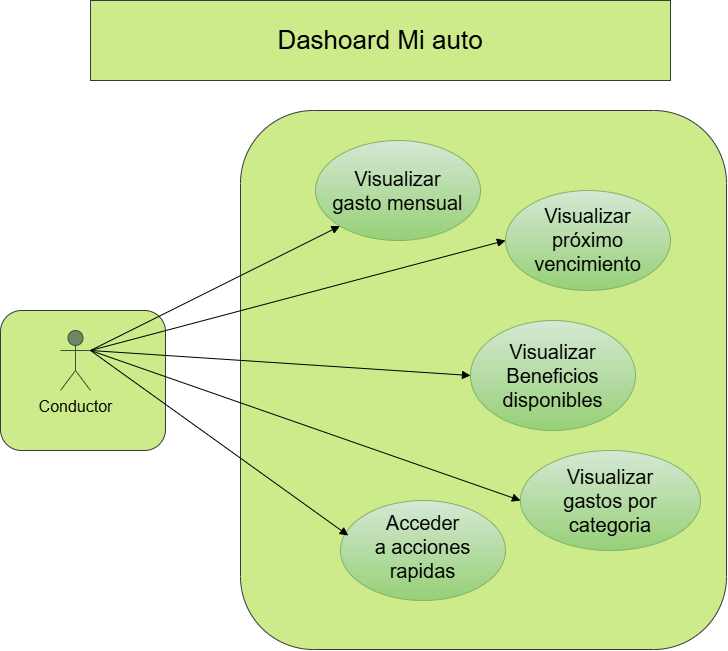

The diagram above was exported from draw.io. Its source (the exported page's mxGraphModel, read from the mxfile embedded in the PNG):
<mxGraphModel dx="1290" dy="752" grid="0" gridSize="10" guides="1" tooltips="1" connect="1" arrows="1" fold="1" page="1" pageScale="1" pageWidth="827" pageHeight="1169" background="light-dark(#ffffff, #121212)" math="0" shadow="0">
  <root>
    <mxCell id="0" />
    <mxCell id="1" parent="0" />
    <mxCell id="I5bNd-hcokaW_hWWF88a-27" parent="1" style="rounded=1;whiteSpace=wrap;html=1;fillColor=#cdeb8b;strokeColor=#36393d;" value="" vertex="1">
      <mxGeometry height="140" width="165" x="30" y="350" as="geometry" />
    </mxCell>
    <mxCell id="I5bNd-hcokaW_hWWF88a-26" parent="1" style="rounded=1;whiteSpace=wrap;html=1;fillColor=#cdeb8b;strokeColor=#36393d;" value="" vertex="1">
      <mxGeometry height="539" width="486" x="270" y="150" as="geometry" />
    </mxCell>
    <mxCell id="I5bNd-hcokaW_hWWF88a-1" parent="1" style="text;html=1;whiteSpace=wrap;strokeColor=#36393d;fillColor=#cdeb8b;align=center;verticalAlign=middle;rounded=0;fontSize=26;" value="Dashoard Mi auto" vertex="1">
      <mxGeometry height="80" width="580" x="120" y="40" as="geometry" />
    </mxCell>
    <mxCell id="I5bNd-hcokaW_hWWF88a-3" parent="1" style="shape=umlActor;verticalLabelPosition=bottom;verticalAlign=top;html=1;outlineConnect=0;fontSize=16;fillColor=#6d8764;strokeColor=#3A5431;fontColor=#ffffff;" value="&lt;span style=&quot;color: rgb(0, 0, 0);&quot;&gt;Conductor&lt;/span&gt;" vertex="1">
      <mxGeometry height="60" width="30" x="90" y="370" as="geometry" />
    </mxCell>
    <mxCell id="I5bNd-hcokaW_hWWF88a-6" parent="1" style="ellipse;whiteSpace=wrap;html=1;shapeInside=1;fontSize=20;verticalAlign=middle;fillColor=#d5e8d4;strokeColor=#82b366;gradientColor=#97d077;" value="Visualizar gasto mensual" vertex="1">
      <mxGeometry height="100" width="165" x="345" y="180" as="geometry" />
    </mxCell>
    <mxCell id="I5bNd-hcokaW_hWWF88a-8" parent="1" style="ellipse;whiteSpace=wrap;html=1;shapeInside=1;fontSize=20;verticalAlign=middle;fillColor=#d5e8d4;strokeColor=#82b366;gradientColor=#97d077;" value="Visualizar próximo vencimiento" vertex="1">
      <mxGeometry height="100" width="165" x="535" y="230" as="geometry" />
    </mxCell>
    <mxCell id="I5bNd-hcokaW_hWWF88a-9" parent="1" style="ellipse;whiteSpace=wrap;html=1;shapeInside=1;fontSize=20;verticalAlign=middle;fillColor=#d5e8d4;strokeColor=#82b366;gradientColor=#97d077;" value="Visualizar Beneficios disponibles" vertex="1">
      <mxGeometry height="110" width="165" x="500" y="360" as="geometry" />
    </mxCell>
    <mxCell id="I5bNd-hcokaW_hWWF88a-10" parent="1" style="ellipse;whiteSpace=wrap;html=1;shapeInside=1;fontSize=20;verticalAlign=middle;fillColor=#d5e8d4;strokeColor=#82b366;gradientColor=#97d077;" value="Visualizar gastos por categoria" vertex="1">
      <mxGeometry height="100" width="180" x="550" y="490" as="geometry" />
    </mxCell>
    <mxCell id="I5bNd-hcokaW_hWWF88a-11" parent="1" style="ellipse;whiteSpace=wrap;html=1;shapeInside=1;fontSize=20;verticalAlign=middle;fillColor=#d5e8d4;strokeColor=#82b366;gradientColor=#97d077;" value="Acceder a acciones rapidas" vertex="1">
      <mxGeometry height="100" width="165" x="370" y="540" as="geometry" />
    </mxCell>
    <mxCell id="I5bNd-hcokaW_hWWF88a-18" edge="1" parent="1" source="I5bNd-hcokaW_hWWF88a-3" style="html=1;verticalAlign=bottom;endArrow=block;curved=0;rounded=0;entryX=0;entryY=1;entryDx=0;entryDy=0;exitX=1;exitY=0.3333333333333333;exitDx=0;exitDy=0;exitPerimeter=0;" target="I5bNd-hcokaW_hWWF88a-6" value="">
      <mxGeometry relative="1" width="80" as="geometry">
        <mxPoint x="140" y="470" as="sourcePoint" />
        <mxPoint x="220" y="470" as="targetPoint" />
      </mxGeometry>
    </mxCell>
    <mxCell id="I5bNd-hcokaW_hWWF88a-19" edge="1" parent="1" source="I5bNd-hcokaW_hWWF88a-3" style="html=1;verticalAlign=bottom;endArrow=block;curved=0;rounded=0;entryX=0;entryY=0.5;entryDx=0;entryDy=0;exitX=1;exitY=0.3333333333333333;exitDx=0;exitDy=0;exitPerimeter=0;" target="I5bNd-hcokaW_hWWF88a-8" value="">
      <mxGeometry relative="1" width="80" as="geometry">
        <mxPoint x="140" y="470" as="sourcePoint" />
        <mxPoint x="220" y="470" as="targetPoint" />
      </mxGeometry>
    </mxCell>
    <mxCell id="I5bNd-hcokaW_hWWF88a-20" edge="1" parent="1" source="I5bNd-hcokaW_hWWF88a-3" style="html=1;verticalAlign=bottom;endArrow=block;curved=0;rounded=0;entryX=0;entryY=0.5;entryDx=0;entryDy=0;exitX=1;exitY=0.3333333333333333;exitDx=0;exitDy=0;exitPerimeter=0;" target="I5bNd-hcokaW_hWWF88a-9" value="">
      <mxGeometry relative="1" width="80" as="geometry">
        <mxPoint x="140" y="470" as="sourcePoint" />
        <mxPoint x="220" y="470" as="targetPoint" />
      </mxGeometry>
    </mxCell>
    <mxCell id="I5bNd-hcokaW_hWWF88a-22" edge="1" parent="1" source="I5bNd-hcokaW_hWWF88a-3" style="html=1;verticalAlign=bottom;endArrow=block;curved=0;rounded=0;entryX=0;entryY=0.5;entryDx=0;entryDy=0;exitX=1;exitY=0.3333333333333333;exitDx=0;exitDy=0;exitPerimeter=0;" target="I5bNd-hcokaW_hWWF88a-10" value="">
      <mxGeometry relative="1" width="80" as="geometry">
        <mxPoint x="140" y="470" as="sourcePoint" />
        <mxPoint x="220" y="470" as="targetPoint" />
      </mxGeometry>
    </mxCell>
    <mxCell id="I5bNd-hcokaW_hWWF88a-23" edge="1" parent="1" source="I5bNd-hcokaW_hWWF88a-3" style="html=1;verticalAlign=bottom;endArrow=block;curved=0;rounded=0;entryX=0.047;entryY=0.35;entryDx=0;entryDy=0;entryPerimeter=0;exitX=1;exitY=0.3333333333333333;exitDx=0;exitDy=0;exitPerimeter=0;" target="I5bNd-hcokaW_hWWF88a-11" value="">
      <mxGeometry relative="1" width="80" as="geometry">
        <mxPoint x="140" y="470" as="sourcePoint" />
        <mxPoint x="220" y="470" as="targetPoint" />
      </mxGeometry>
    </mxCell>
  </root>
</mxGraphModel>